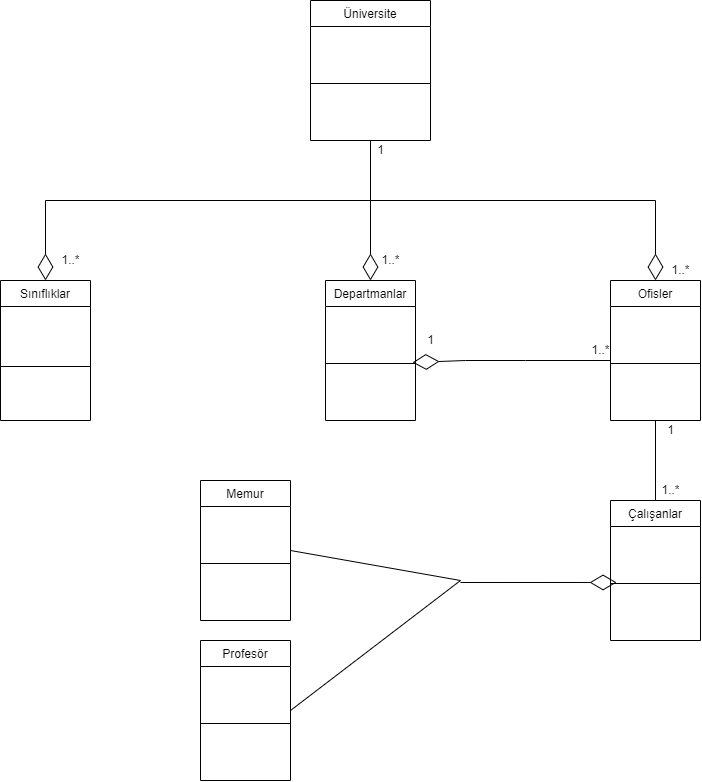

The diagram above was exported from draw.io. Its source (the exported page's mxGraphModel, read from the mxfile embedded in the PNG):
<mxGraphModel dx="2031" dy="1089" grid="1" gridSize="10" guides="1" tooltips="1" connect="1" arrows="1" fold="1" page="1" pageScale="1" pageWidth="827" pageHeight="1169" math="0" shadow="0">
  <root>
    <mxCell id="WIyWlLk6GJQsqaUBKTNV-0" />
    <mxCell id="WIyWlLk6GJQsqaUBKTNV-1" parent="WIyWlLk6GJQsqaUBKTNV-0" />
    <mxCell id="swfz_Qp8V2AdEyz4k12w-26" value="Üniversite" style="swimlane;fontStyle=0;align=center;verticalAlign=top;childLayout=stackLayout;horizontal=1;startSize=26;horizontalStack=0;resizeParent=1;resizeLast=0;collapsible=1;marginBottom=0;rounded=0;shadow=0;strokeWidth=1;" vertex="1" parent="WIyWlLk6GJQsqaUBKTNV-1">
      <mxGeometry x="340" y="40" width="120" height="140" as="geometry">
        <mxRectangle x="550" y="140" width="160" height="26" as="alternateBounds" />
      </mxGeometry>
    </mxCell>
    <mxCell id="swfz_Qp8V2AdEyz4k12w-27" value="" style="line;html=1;strokeWidth=1;align=left;verticalAlign=middle;spacingTop=-1;spacingLeft=3;spacingRight=3;rotatable=0;labelPosition=right;points=[];portConstraint=eastwest;" vertex="1" parent="swfz_Qp8V2AdEyz4k12w-26">
      <mxGeometry y="26" width="120" height="114" as="geometry" />
    </mxCell>
    <mxCell id="swfz_Qp8V2AdEyz4k12w-42" value="Çalışanlar" style="swimlane;fontStyle=0;align=center;verticalAlign=top;childLayout=stackLayout;horizontal=1;startSize=26;horizontalStack=0;resizeParent=1;resizeLast=0;collapsible=1;marginBottom=0;rounded=0;shadow=0;strokeWidth=1;" vertex="1" parent="WIyWlLk6GJQsqaUBKTNV-1">
      <mxGeometry x="640" y="540" width="90" height="140" as="geometry">
        <mxRectangle x="550" y="140" width="160" height="26" as="alternateBounds" />
      </mxGeometry>
    </mxCell>
    <mxCell id="swfz_Qp8V2AdEyz4k12w-43" value="" style="line;html=1;strokeWidth=1;align=left;verticalAlign=middle;spacingTop=-1;spacingLeft=3;spacingRight=3;rotatable=0;labelPosition=right;points=[];portConstraint=eastwest;" vertex="1" parent="swfz_Qp8V2AdEyz4k12w-42">
      <mxGeometry y="26" width="90" height="114" as="geometry" />
    </mxCell>
    <mxCell id="swfz_Qp8V2AdEyz4k12w-46" value="Sınıflıklar" style="swimlane;fontStyle=0;align=center;verticalAlign=top;childLayout=stackLayout;horizontal=1;startSize=26;horizontalStack=0;resizeParent=1;resizeLast=0;collapsible=1;marginBottom=0;rounded=0;shadow=0;strokeWidth=1;" vertex="1" parent="WIyWlLk6GJQsqaUBKTNV-1">
      <mxGeometry x="30" y="320" width="90" height="140" as="geometry">
        <mxRectangle x="550" y="140" width="160" height="26" as="alternateBounds" />
      </mxGeometry>
    </mxCell>
    <mxCell id="swfz_Qp8V2AdEyz4k12w-76" value="" style="whiteSpace=wrap;html=1;" vertex="1" parent="swfz_Qp8V2AdEyz4k12w-46">
      <mxGeometry y="26" width="90" height="60" as="geometry" />
    </mxCell>
    <mxCell id="swfz_Qp8V2AdEyz4k12w-52" value="Departmanlar" style="swimlane;fontStyle=0;align=center;verticalAlign=top;childLayout=stackLayout;horizontal=1;startSize=26;horizontalStack=0;resizeParent=1;resizeLast=0;collapsible=1;marginBottom=0;rounded=0;shadow=0;strokeWidth=1;" vertex="1" parent="WIyWlLk6GJQsqaUBKTNV-1">
      <mxGeometry x="355" y="320" width="90" height="140" as="geometry">
        <mxRectangle x="550" y="140" width="160" height="26" as="alternateBounds" />
      </mxGeometry>
    </mxCell>
    <mxCell id="swfz_Qp8V2AdEyz4k12w-53" value="" style="line;html=1;strokeWidth=1;align=left;verticalAlign=middle;spacingTop=-1;spacingLeft=3;spacingRight=3;rotatable=0;labelPosition=right;points=[];portConstraint=eastwest;" vertex="1" parent="swfz_Qp8V2AdEyz4k12w-52">
      <mxGeometry y="26" width="90" height="114" as="geometry" />
    </mxCell>
    <mxCell id="swfz_Qp8V2AdEyz4k12w-60" value="" style="endArrow=diamondThin;endFill=0;endSize=24;html=1;rounded=0;entryX=0.5;entryY=0;entryDx=0;entryDy=0;exitX=0.5;exitY=1;exitDx=0;exitDy=0;" edge="1" parent="WIyWlLk6GJQsqaUBKTNV-1" source="swfz_Qp8V2AdEyz4k12w-26" target="swfz_Qp8V2AdEyz4k12w-46">
      <mxGeometry width="160" relative="1" as="geometry">
        <mxPoint x="360" y="240" as="sourcePoint" />
        <mxPoint x="300" y="240" as="targetPoint" />
        <Array as="points">
          <mxPoint x="400" y="240" />
          <mxPoint x="75" y="240" />
        </Array>
      </mxGeometry>
    </mxCell>
    <mxCell id="swfz_Qp8V2AdEyz4k12w-61" value="" style="endArrow=diamondThin;endFill=0;endSize=24;html=1;rounded=0;entryX=0.5;entryY=0;entryDx=0;entryDy=0;" edge="1" parent="WIyWlLk6GJQsqaUBKTNV-1" target="swfz_Qp8V2AdEyz4k12w-52">
      <mxGeometry width="160" relative="1" as="geometry">
        <mxPoint x="400" y="240" as="sourcePoint" />
        <mxPoint x="430" y="280" as="targetPoint" />
      </mxGeometry>
    </mxCell>
    <mxCell id="swfz_Qp8V2AdEyz4k12w-62" value="" style="endArrow=diamondThin;endFill=0;endSize=24;html=1;rounded=0;entryX=0.5;entryY=0;entryDx=0;entryDy=0;" edge="1" parent="WIyWlLk6GJQsqaUBKTNV-1" target="swfz_Qp8V2AdEyz4k12w-64">
      <mxGeometry width="160" relative="1" as="geometry">
        <mxPoint x="400" y="240" as="sourcePoint" />
        <mxPoint x="678.9699999999998" y="318.03999999999996" as="targetPoint" />
        <Array as="points">
          <mxPoint x="685" y="240" />
        </Array>
      </mxGeometry>
    </mxCell>
    <mxCell id="swfz_Qp8V2AdEyz4k12w-64" value="Ofisler" style="swimlane;fontStyle=0;align=center;verticalAlign=top;childLayout=stackLayout;horizontal=1;startSize=26;horizontalStack=0;resizeParent=1;resizeLast=0;collapsible=1;marginBottom=0;rounded=0;shadow=0;strokeWidth=1;" vertex="1" parent="WIyWlLk6GJQsqaUBKTNV-1">
      <mxGeometry x="640" y="320" width="90" height="140" as="geometry">
        <mxRectangle x="550" y="140" width="160" height="26" as="alternateBounds" />
      </mxGeometry>
    </mxCell>
    <mxCell id="swfz_Qp8V2AdEyz4k12w-65" value="" style="line;html=1;strokeWidth=1;align=left;verticalAlign=middle;spacingTop=-1;spacingLeft=3;spacingRight=3;rotatable=0;labelPosition=right;points=[];portConstraint=eastwest;" vertex="1" parent="swfz_Qp8V2AdEyz4k12w-64">
      <mxGeometry y="26" width="90" height="114" as="geometry" />
    </mxCell>
    <mxCell id="swfz_Qp8V2AdEyz4k12w-66" value="" style="endArrow=diamondThin;endFill=0;endSize=24;html=1;rounded=0;entryX=0.967;entryY=0.491;entryDx=0;entryDy=0;entryPerimeter=0;" edge="1" parent="WIyWlLk6GJQsqaUBKTNV-1" target="swfz_Qp8V2AdEyz4k12w-53">
      <mxGeometry width="160" relative="1" as="geometry">
        <mxPoint x="640" y="400" as="sourcePoint" />
        <mxPoint x="445" y="400" as="targetPoint" />
        <Array as="points">
          <mxPoint x="555" y="400" />
          <mxPoint x="495" y="400" />
        </Array>
      </mxGeometry>
    </mxCell>
    <mxCell id="swfz_Qp8V2AdEyz4k12w-68" value="Profesör" style="swimlane;fontStyle=0;align=center;verticalAlign=top;childLayout=stackLayout;horizontal=1;startSize=26;horizontalStack=0;resizeParent=1;resizeLast=0;collapsible=1;marginBottom=0;rounded=0;shadow=0;strokeWidth=1;" vertex="1" parent="WIyWlLk6GJQsqaUBKTNV-1">
      <mxGeometry x="230" y="680" width="90" height="140" as="geometry">
        <mxRectangle x="550" y="140" width="160" height="26" as="alternateBounds" />
      </mxGeometry>
    </mxCell>
    <mxCell id="swfz_Qp8V2AdEyz4k12w-69" value="" style="line;html=1;strokeWidth=1;align=left;verticalAlign=middle;spacingTop=-1;spacingLeft=3;spacingRight=3;rotatable=0;labelPosition=right;points=[];portConstraint=eastwest;" vertex="1" parent="swfz_Qp8V2AdEyz4k12w-68">
      <mxGeometry y="26" width="90" height="114" as="geometry" />
    </mxCell>
    <mxCell id="swfz_Qp8V2AdEyz4k12w-70" value="Memur" style="swimlane;fontStyle=0;align=center;verticalAlign=top;childLayout=stackLayout;horizontal=1;startSize=26;horizontalStack=0;resizeParent=1;resizeLast=0;collapsible=1;marginBottom=0;rounded=0;shadow=0;strokeWidth=1;" vertex="1" parent="WIyWlLk6GJQsqaUBKTNV-1">
      <mxGeometry x="230" y="520" width="90" height="140" as="geometry">
        <mxRectangle x="550" y="140" width="160" height="26" as="alternateBounds" />
      </mxGeometry>
    </mxCell>
    <mxCell id="swfz_Qp8V2AdEyz4k12w-71" value="" style="line;html=1;strokeWidth=1;align=left;verticalAlign=middle;spacingTop=-1;spacingLeft=3;spacingRight=3;rotatable=0;labelPosition=right;points=[];portConstraint=eastwest;" vertex="1" parent="swfz_Qp8V2AdEyz4k12w-70">
      <mxGeometry y="26" width="90" height="114" as="geometry" />
    </mxCell>
    <mxCell id="swfz_Qp8V2AdEyz4k12w-72" value="" style="endArrow=none;html=1;rounded=0;entryX=1;entryY=0.5;entryDx=0;entryDy=0;" edge="1" parent="WIyWlLk6GJQsqaUBKTNV-1" target="swfz_Qp8V2AdEyz4k12w-68">
      <mxGeometry width="50" height="50" relative="1" as="geometry">
        <mxPoint x="490" y="620" as="sourcePoint" />
        <mxPoint x="440" y="570" as="targetPoint" />
      </mxGeometry>
    </mxCell>
    <mxCell id="swfz_Qp8V2AdEyz4k12w-73" value="" style="endArrow=none;html=1;rounded=0;exitX=1;exitY=0.5;exitDx=0;exitDy=0;" edge="1" parent="WIyWlLk6GJQsqaUBKTNV-1" source="swfz_Qp8V2AdEyz4k12w-70">
      <mxGeometry width="50" height="50" relative="1" as="geometry">
        <mxPoint x="390" y="620" as="sourcePoint" />
        <mxPoint x="490" y="620" as="targetPoint" />
      </mxGeometry>
    </mxCell>
    <mxCell id="swfz_Qp8V2AdEyz4k12w-75" value="" style="endArrow=diamondThin;endFill=0;endSize=24;html=1;rounded=0;entryX=0.067;entryY=0.491;entryDx=0;entryDy=0;entryPerimeter=0;" edge="1" parent="WIyWlLk6GJQsqaUBKTNV-1" target="swfz_Qp8V2AdEyz4k12w-43">
      <mxGeometry width="160" relative="1" as="geometry">
        <mxPoint x="490" y="622" as="sourcePoint" />
        <mxPoint x="545" y="660" as="targetPoint" />
      </mxGeometry>
    </mxCell>
    <mxCell id="swfz_Qp8V2AdEyz4k12w-77" value="" style="endArrow=none;html=1;rounded=0;entryX=0.5;entryY=1;entryDx=0;entryDy=0;exitX=0.5;exitY=0;exitDx=0;exitDy=0;" edge="1" parent="WIyWlLk6GJQsqaUBKTNV-1" source="swfz_Qp8V2AdEyz4k12w-42" target="swfz_Qp8V2AdEyz4k12w-64">
      <mxGeometry width="50" height="50" relative="1" as="geometry">
        <mxPoint x="390" y="520" as="sourcePoint" />
        <mxPoint x="440" y="470" as="targetPoint" />
      </mxGeometry>
    </mxCell>
    <mxCell id="swfz_Qp8V2AdEyz4k12w-78" value="1..*" style="text;html=1;align=center;verticalAlign=middle;resizable=0;points=[];autosize=1;strokeColor=none;fillColor=none;" vertex="1" parent="WIyWlLk6GJQsqaUBKTNV-1">
      <mxGeometry x="680" y="515" width="40" height="30" as="geometry" />
    </mxCell>
    <mxCell id="swfz_Qp8V2AdEyz4k12w-79" value="1" style="text;html=1;align=center;verticalAlign=middle;resizable=0;points=[];autosize=1;strokeColor=none;fillColor=none;" vertex="1" parent="WIyWlLk6GJQsqaUBKTNV-1">
      <mxGeometry x="685" y="455" width="30" height="30" as="geometry" />
    </mxCell>
    <mxCell id="swfz_Qp8V2AdEyz4k12w-80" value="1..*" style="text;html=1;align=center;verticalAlign=middle;resizable=0;points=[];autosize=1;strokeColor=none;fillColor=none;" vertex="1" parent="WIyWlLk6GJQsqaUBKTNV-1">
      <mxGeometry x="610" y="375" width="40" height="30" as="geometry" />
    </mxCell>
    <mxCell id="swfz_Qp8V2AdEyz4k12w-81" value="1" style="text;html=1;align=center;verticalAlign=middle;resizable=0;points=[];autosize=1;strokeColor=none;fillColor=none;" vertex="1" parent="WIyWlLk6GJQsqaUBKTNV-1">
      <mxGeometry x="445" y="365" width="30" height="30" as="geometry" />
    </mxCell>
    <mxCell id="swfz_Qp8V2AdEyz4k12w-82" value="1..*" style="text;html=1;align=center;verticalAlign=middle;resizable=0;points=[];autosize=1;strokeColor=none;fillColor=none;" vertex="1" parent="WIyWlLk6GJQsqaUBKTNV-1">
      <mxGeometry x="690" y="295" width="40" height="30" as="geometry" />
    </mxCell>
    <mxCell id="swfz_Qp8V2AdEyz4k12w-83" value="1" style="text;html=1;align=center;verticalAlign=middle;resizable=0;points=[];autosize=1;strokeColor=none;fillColor=none;" vertex="1" parent="WIyWlLk6GJQsqaUBKTNV-1">
      <mxGeometry x="395" y="175" width="30" height="30" as="geometry" />
    </mxCell>
    <mxCell id="swfz_Qp8V2AdEyz4k12w-84" value="1..*" style="text;html=1;align=center;verticalAlign=middle;resizable=0;points=[];autosize=1;strokeColor=none;fillColor=none;" vertex="1" parent="WIyWlLk6GJQsqaUBKTNV-1">
      <mxGeometry x="400" y="285" width="40" height="30" as="geometry" />
    </mxCell>
    <mxCell id="swfz_Qp8V2AdEyz4k12w-85" value="1..*" style="text;html=1;align=center;verticalAlign=middle;resizable=0;points=[];autosize=1;strokeColor=none;fillColor=none;" vertex="1" parent="WIyWlLk6GJQsqaUBKTNV-1">
      <mxGeometry x="80" y="285" width="40" height="30" as="geometry" />
    </mxCell>
  </root>
</mxGraphModel>